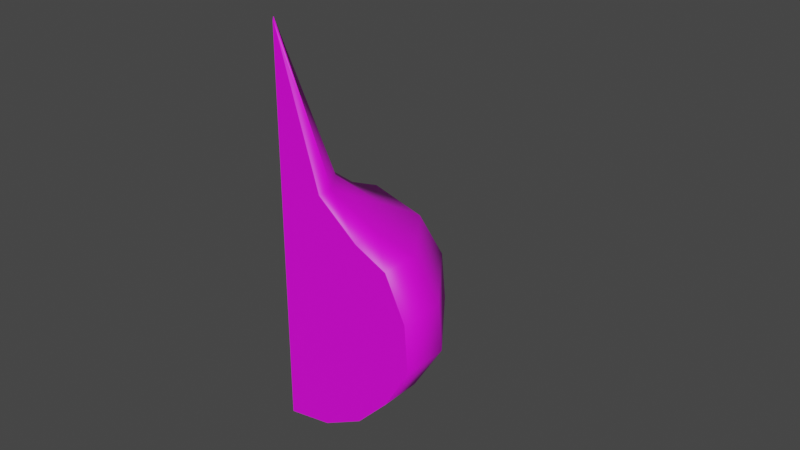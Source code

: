 # Source: czosnekodlamek.blend  (saved by Blender 3.4.6; exported with 4.5.12 LTS)
import bpy
from mathutils import Matrix  # noqa: F401  (used for matrix-valued properties, if any)

bpy.ops.wm.read_factory_settings(use_empty=True)
scene = bpy.context.scene
scene.name = 'Scene'

# ---- collections
col_collection = bpy.data.collections.new('Collection'); scene.collection.children.link(col_collection)

# ---- images (referenced by path relative to the original .blend; pixels are not part of the script)
import os
ASSET_DIR = os.environ.get("B2B_ASSET_DIR", "")  # directory of the original .blend (textures are referenced by path, not embedded)
HERE = os.path.dirname(os.path.abspath(__file__))  # packed textures are extracted next to this script under _unpacked/

def load_image(name, relpath, width, height, colorspace="sRGB"):
    """Load a texture the original file referenced (path relative to the .blend, or extracted next to this script)."""
    p = next((c for c in (os.path.join(HERE, relpath), os.path.join(ASSET_DIR, relpath)) if relpath and os.path.exists(c)), "")
    if p:
        img = bpy.data.images.load(p, check_existing=True)
        img.name = name
    else:  # same state as the original file: an image datablock whose file is absent (Cycles renders it pink)
        img = bpy.data.images.new(name, width, height)
        img.source = "FILE"
        img.filepath = "//" + (relpath or name)
    img.colorspace_settings.name = colorspace
    return img
img_czosnek = load_image('czosnek', '', 1024, 1024, 'sRGB')

# ---- materials (node trees are filled in below, after node groups)
mat_material_001 = bpy.data.materials.new('Material.001')
mat_material_001.use_transparent_shadow = False

# ---- material node trees
mat_material_001.use_nodes = True; mat_material_001.node_tree.nodes.clear()
_N = mat_material_001.node_tree.nodes; _L = mat_material_001.node_tree.links
n0 = _N.new('ShaderNodeBsdfPrincipled'); n0.name = 'Principled BSDF'; n0.location = (10, 300)
n0.distribution = 'GGX'
n0.subsurface_method = 'RANDOM_WALK_SKIN'
n0.inputs[3].default_value = 1.45
n0.inputs[27].default_value = (0.0, 0.0, 0.0, 1.0)
n0.inputs[28].default_value = 1.0
n1 = _N.new('ShaderNodeOutputMaterial'); n1.name = 'Material Output'; n1.location = (300, 300)
n2 = _N.new('ShaderNodeTexImage'); n2.name = 'Image Texture'; n2.location = (-351, 250)
n2.image = img_czosnek
_L.new(n0.outputs[0], n1.inputs[0])
_L.new(n2.outputs[0], n0.inputs[0])
n1.is_active_output = True

# ---- world
world_world = bpy.data.worlds.new('World'); scene.world = world_world
world_world.use_nodes = True; world_world.node_tree.nodes.clear()
_N = world_world.node_tree.nodes; _L = world_world.node_tree.links
n0 = _N.new('ShaderNodeOutputWorld'); n0.name = 'World Output'; n0.location = (300, 300)
n1 = _N.new('ShaderNodeBackground'); n1.name = 'Background'; n1.location = (10, 300)
n1.inputs[0].default_value = (0.05088, 0.05088, 0.05088, 1.0)
_L.new(n1.outputs[0], n0.inputs[0])
n0.is_active_output = True
world_world.color = (0.05088, 0.05088, 0.05088)
world_world.use_sun_shadow = False
world_world.sun_shadow_jitter_overblur = 0.0

# ---- meshes
me_sphere = bpy.data.meshes.new('Sphere')
me_sphere.from_pydata([(0.009082, 0.0125, 0.04526), (0.01727, 0.02378, 0.03442), (0.02378, 0.03273, 0.02939), (0.02795, 0.03847, 0.01545), (0.02867, 0.03946, 3.846e-05), (0.02378, 0.03273, -0.01386), (0.01727, 0.02378, -0.02492), (0.009082, 0.0125, -0.03203), (0.01469, 0.004775, 0.04526), (0.02795, 0.009082, 0.03442), (0.03847, 0.0125, 0.02939), (0.04523, 0.01469, 0.01545), (0.04639, 0.01507, 3.846e-05), (0.03847, 0.0125, -0.01386), (0.02795, 0.009082, -0.02492), (0.01469, 0.004775, -0.03203), (3.725e-09, 0.02939, 0.03442), (3.725e-09, 0.04045, 0.02939), (3.725e-09, 0.01545, -0.03203), (3.725e-09, 5.127e-09, -0.03447), (3.725e-09, 0.04878, 3.846e-05), (3.725e-09, 0.04045, -0.01386), (3.725e-09, 0.04755, 0.01545), (3.725e-09, 5.127e-09, 0.09306), (3.725e-09, 0.01545, 0.04526), (3.725e-09, 0.02939, -0.02492), (3.725e-09, 1.21e-09, -0.03447), (3.725e-09, 1.21e-09, 0.09306), (3.725e-09, -1.21e-09, -0.03447), (3.725e-09, -1.21e-09, 0.09306), (3.725e-09, -5.127e-09, -0.03447), (3.725e-09, -5.127e-09, 0.09306), (0.02795, -0.0003736, 0.03442), (0.03847, -0.0003736, 0.02939), (0.01469, -0.0003736, -0.03203), (0.00115, -0.0003736, -0.03428), (0.04639, -0.0003736, 3.846e-05), (0.03847, -0.0003736, -0.01386), (0.04523, -0.0003736, 0.01545), (0.01469, -0.0003736, 0.04526), (0.00115, -0.0003736, 0.08932), (0.02795, -0.0003736, -0.02492), (0.00115, -0.0003736, -0.03428), (0.0002714, -0.0003736, -0.0344), (0.0002714, -0.0003736, 0.09163), (3.725e-09, -0.0003736, -0.03441), (3.725e-09, -0.0003736, 0.09191)], [], [(16, 1, 2, 17), (18, 7, 19), (20, 4, 5, 21), (17, 2, 3, 22), (23, 0, 24), (21, 5, 6, 25), (22, 3, 4, 20), (24, 0, 1, 16), (25, 6, 7, 18), (7, 15, 26, 19), (5, 4, 12, 13), (3, 2, 10, 11), (8, 0, 23, 27), (6, 5, 13, 14), (4, 3, 11, 12), (1, 0, 8, 9), (7, 6, 14, 15), (2, 1, 9, 10), (33, 10, 9, 32), (26, 15, 34, 35, 28), (37, 13, 12, 36), (38, 11, 10, 33), (39, 8, 27, 29, 40), (41, 14, 13, 37), (36, 12, 11, 38), (32, 9, 8, 39), (34, 15, 14, 41), (30, 28, 35, 42, 43), (40, 29, 31, 44), (43, 45, 30), (44, 31, 46), (23, 24, 16, 17, 22, 20, 21, 25, 18, 19, 26, 28, 30, 45, 46, 31, 29, 27), (45, 43, 42, 35, 34, 41, 37, 36, 38, 33, 32, 39, 40, 44, 46)])
me_sphere.polygons.foreach_set('use_smooth', [1, 1, 1, 1, 1, 1, 1, 1, 1, 1, 1, 1, 1, 1, 1, 1, 1, 1, 1, 1, 1, 1, 1, 1, 1, 1, 1, 1, 1, 1, 1, 0, 0])
me_sphere.polygons.foreach_set('material_index', [0, 0, 0, 0, 0, 0, 0, 0, 0, 0, 0, 0, 0, 0, 0, 0, 0, 0, 0, 0, 0, 0, 0, 0, 0, 0, 0, 0, 0, 0, 0, 568, 568])
_uv = me_sphere.uv_layers.new(name='UVMap')
_uv.uv.foreach_set('vector', [0.7, 0.8, 0.6, 0.8, 0.6, 0.7, 0.7, 0.7, 0.7, 0.1, 0.6, 0.1, 0.65, 4.768e-08, 0.7, 0.4, 0.6, 0.4, 0.6, 0.3, 0.7, 0.3, 0.7, 0.7, 0.6, 0.7, 0.6, 0.6, 0.7, 0.6, 0.65, 1.0, 0.6, 0.9, 0.7, 0.9, 0.7, 0.3, 0.6, 0.3, 0.6, 0.2, 0.7, 0.2, 0.7, 0.6, 0.6, 0.6, 0.6, 0.5, 0.7, 0.5, 0.7, 0.9, 0.6, 0.9, 0.6, 0.8, 0.7, 0.8, 0.7, 0.2, 0.6, 0.2, 0.6, 0.1, 0.7, 0.1, 0.6, 0.1, 0.5, 0.1, 0.55, 2.384e-08, 0.55, 3.576e-08, 0.6, 0.3, 0.6, 0.4, 0.5, 0.4, 0.5, 0.3, 0.6, 0.6, 0.6, 0.7, 0.5, 0.7, 0.5, 0.6, 0.5, 0.9, 0.6, 0.9, 0.55, 1.0, 0.55, 1.0, 0.6, 0.2, 0.6, 0.3, 0.5, 0.3, 0.5, 0.2, 0.6, 0.5, 0.6, 0.6, 0.5, 0.6, 0.5, 0.5, 0.6, 0.8, 0.6, 0.9, 0.5, 0.9, 0.5, 0.8, 0.6, 0.1, 0.6, 0.2, 0.5, 0.2, 0.5, 0.1, 0.6, 0.7, 0.6, 0.8, 0.5, 0.8, 0.5, 0.7, 0.4485, 0.7, 0.5, 0.7, 0.5, 0.8, 0.4479, 0.8, 0.45, 2.384e-08, 0.5, 0.1, 0.4461, 0.1, 0.4461, 0.007825, 0.45, 2.384e-08, 0.4485, 0.3, 0.5, 0.3, 0.5, 0.4, 0.4488, 0.4, 0.4487, 0.6, 0.5, 0.6, 0.5, 0.7, 0.4485, 0.7, 0.4461, 0.9, 0.5, 0.9, 0.45, 1.0, 0.45, 1.0, 0.4461, 0.9922, 0.4479, 0.2, 0.5, 0.2, 0.5, 0.3, 0.4485, 0.3, 0.4488, 0.5, 0.5, 0.5, 0.5, 0.6, 0.4487, 0.6, 0.4479, 0.8, 0.5, 0.8, 0.5, 0.9, 0.4461, 0.9, 0.4461, 0.1, 0.5, 0.1, 0.5, 0.2, 0.4479, 0.2, 0.35, 2.384e-08, 0.35, 2.384e-08, 0.3539, 0.007825, 0.3539, 0.007825, 0.3485, 0.002989, 0.3539, 0.9922, 0.35, 1.0, 0.35, 1.0, 0.3485, 0.997, 0.2515, 0.002989, 0.2488, 0.002418, 0.25, 2.384e-08, 0.2515, 0.997, 0.25, 1.0, 0.2488, 0.9976, 0.5857, 0.625, 0.5153, 0.5864, 0.4993, 0.5515, 0.4919, 0.5239, 0.4714, 0.5061, 0.4487, 0.5031, 0.4282, 0.5239, 0.4119, 0.5515, 0.4015, 0.5864, 0.3979, 0.625, 0.3979, 0.625, 0.3979, 0.625, 0.3979, 0.625, 0.398, 0.6259, 0.584, 0.6259, 0.5857, 0.625, 0.5857, 0.625, 0.5857, 0.625, 0.398, 0.3568, 0.398, 0.3575, 0.3981, 0.3597, 0.3981, 0.3597, 0.4015, 0.3936, 0.4119, 0.4267, 0.4282, 0.453, 0.4487, 0.4728, 0.4714, 0.4699, 0.4919, 0.453, 0.4993, 0.4267, 0.5153, 0.3936, 0.5802, 0.3597, 0.5836, 0.3575, 0.584, 0.3568])
me_sphere.materials.append(mat_material_001)
me_sphere.update()

# ---- objects
ob_sphere = bpy.data.objects.new('Sphere', me_sphere)

# ---- transforms, parenting, visibility, modifiers, constraints
ob_sphere.location = (0.0, 0.0, 0.0)

# ---- collection membership
col_collection.objects.link(ob_sphere)

# ---- scene / render settings (as saved in the file)
scene.frame_start = 1; scene.frame_end = 250; scene.frame_set(1)
scene.render.engine = 'BLENDER_EEVEE_NEXT'
scene.cycles.sampling_pattern = 'TABULATED_SOBOL'
scene.cycles.use_light_tree = False
scene.view_settings.view_transform = 'Filmic'
bpy.context.view_layer.update()

# ---- added for rendering (the .blend has no active camera and no usable light): camera, sun
cam_auto = bpy.data.cameras.new('AutoCamera')
cam_auto.lens = 50.0
cam_auto.sensor_width = 36.0
cam_auto.clip_end = 1000.0
ob_auto_camera = bpy.data.objects.new('AutoCamera', cam_auto)
scene.collection.objects.link(ob_auto_camera)
ob_auto_camera.location = (0.208239, -0.197853, 0.177331)
ob_auto_camera.rotation_euler = (1.09748, -7.21219e-08, 0.694738)
scene.camera = ob_auto_camera
light_auto_sun = bpy.data.lights.new('AutoSun', 'SUN')
light_auto_sun.energy = 3.0
light_auto_sun.angle = 0.0523599
ob_auto_sun = bpy.data.objects.new('AutoSun', light_auto_sun)
scene.collection.objects.link(ob_auto_sun)
ob_auto_sun.rotation_euler = (0.872665, 0.174533, 0.523599)
bpy.context.view_layer.update()
